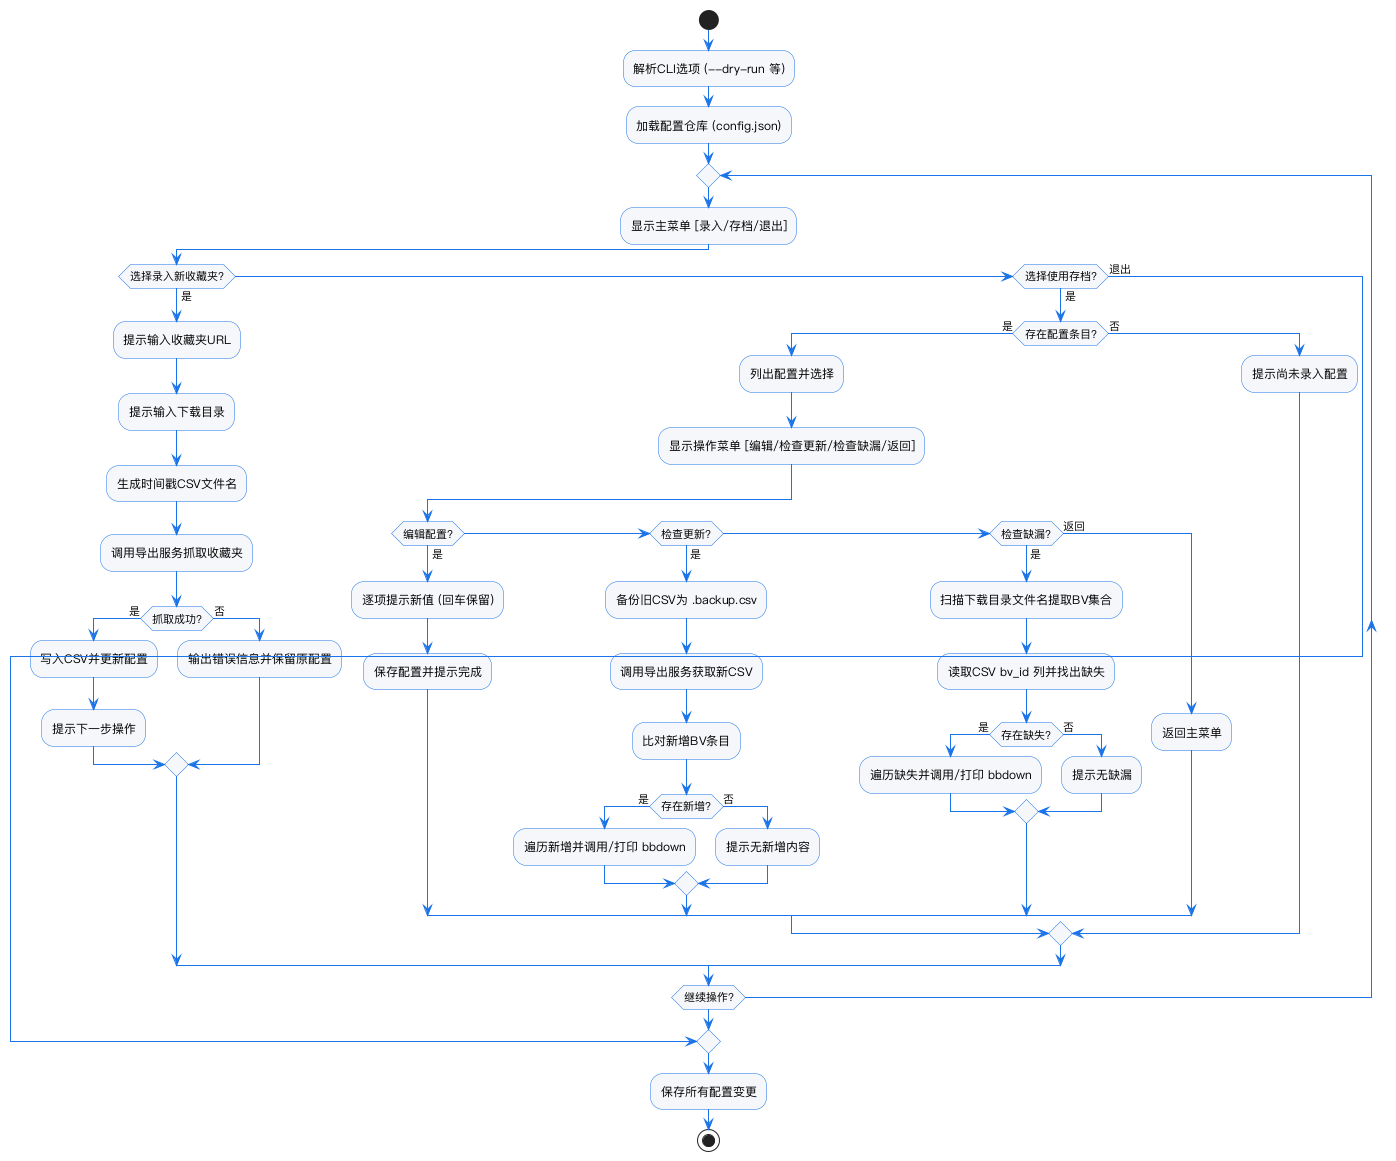

The diagram above was rendered by PlantUML. Its source (embedded in the PNG):
@startuml
skinparam defaultFontName "PingFang SC"
skinparam backgroundColor #FFFFFF
skinparam shadowing false
skinparam ArrowColor #1A73E8
skinparam ActivityBackgroundColor #F5F7FA
skinparam ActivityBorderColor #1A73E8
skinparam DecisionBackgroundColor #FFF4CC
skinparam DecisionBorderColor #FFB300

start
:解析CLI选项 (--dry-run 等);
:加载配置仓库 (config.json);
repeat
    :显示主菜单 [录入/存档/退出];
    if (选择录入新收藏夹?) then (是)
        :提示输入收藏夹URL;
        :提示输入下载目录;
        :生成时间戳CSV文件名;
        :调用导出服务抓取收藏夹;
        if (抓取成功?) then (是)
            :写入CSV并更新配置;
            :提示下一步操作;
        else (否)
            :输出错误信息并保留原配置;
        endif
    elseif (选择使用存档?) then (是)
        if (存在配置条目?) then (是)
            :列出配置并选择;
            :显示操作菜单 [编辑/检查更新/检查缺漏/返回];
            if (编辑配置?) then (是)
                :逐项提示新值 (回车保留);
                :保存配置并提示完成;
            elseif (检查更新?) then (是)
                :备份旧CSV为 .backup.csv;
                :调用导出服务获取新CSV;
                :比对新增BV条目;
                if (存在新增?) then (是)
                    :遍历新增并调用/打印 bbdown;
                else (否)
                    :提示无新增内容;
                endif
            elseif (检查缺漏?) then (是)
                :扫描下载目录文件名提取BV集合;
                :读取CSV bv_id 列并找出缺失;
                if (存在缺失?) then (是)
                    :遍历缺失并调用/打印 bbdown;
                else (否)
                    :提示无缺漏;
                endif
            else (返回)
                :返回主菜单;
            endif
        else (否)
            :提示尚未录入配置;
        endif
    else (退出)
        break
    endif
repeat while (继续操作?)
:保存所有配置变更;
stop
@enduml